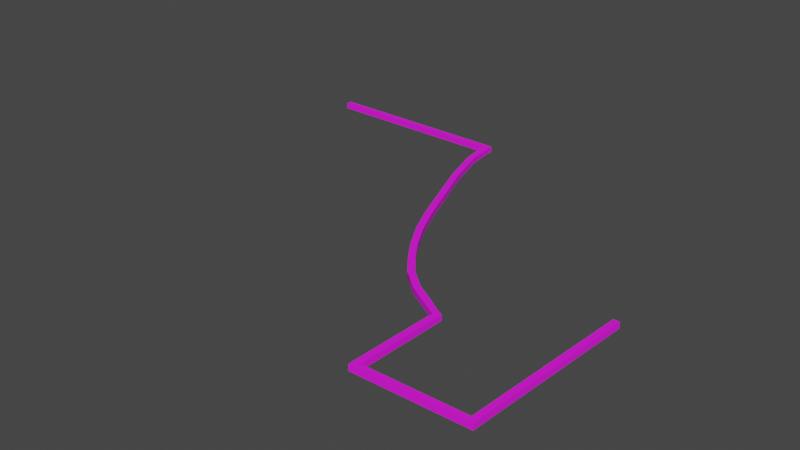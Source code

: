 # Source: Hedge.blend  (saved by Blender 2.81.16; exported with 4.5.12 LTS)
import bpy
from mathutils import Matrix  # noqa: F401  (used for matrix-valued properties, if any)

bpy.ops.wm.read_factory_settings(use_empty=True)
scene = bpy.context.scene
scene.name = 'Scene'

# ---- collections
col_collection = bpy.data.collections.new('Collection'); scene.collection.children.link(col_collection)

# ---- images (referenced by path relative to the original .blend; pixels are not part of the script)
import os
ASSET_DIR = os.environ.get("B2B_ASSET_DIR", "")  # directory of the original .blend (textures are referenced by path, not embedded)
HERE = os.path.dirname(os.path.abspath(__file__))  # packed textures are extracted next to this script under _unpacked/

def load_image(name, relpath, width, height, colorspace="sRGB"):
    """Load a texture the original file referenced (path relative to the .blend, or extracted next to this script)."""
    p = next((c for c in (os.path.join(HERE, relpath), os.path.join(ASSET_DIR, relpath)) if relpath and os.path.exists(c)), "")
    if p:
        img = bpy.data.images.load(p, check_existing=True)
        img.name = name
    else:  # same state as the original file: an image datablock whose file is absent (Cycles renders it pink)
        img = bpy.data.images.new(name, width, height)
        img.source = "FILE"
        img.filepath = "//" + (relpath or name)
    img.colorspace_settings.name = colorspace
    return img
img_bush_png_001 = load_image('bush.png.001', 'bush.png', 1024, 1024, 'sRGB')

# ---- materials (node trees are filled in below, after node groups)
mat_bush = bpy.data.materials.new('Bush')
mat_bush.use_transparent_shadow = False

# ---- node groups
ng_auto_smooth = bpy.data.node_groups.new('Auto Smooth', 'GeometryNodeTree')
_s = ng_auto_smooth.interface.new_socket(name='Geometry', in_out='OUTPUT', socket_type='NodeSocketGeometry')
_s = ng_auto_smooth.interface.new_socket(name='Geometry', in_out='INPUT', socket_type='NodeSocketGeometry')
_s = ng_auto_smooth.interface.new_socket(name='Angle', in_out='INPUT', socket_type='NodeSocketFloat')
_s.subtype = 'ANGLE'
_s.min_value = 0.0
_s.max_value = 3.142
ng_auto_smooth.is_modifier = True
_N = ng_auto_smooth.nodes; _L = ng_auto_smooth.links
n0 = _N.new('NodeGroupOutput'); n0.name = 'Group Output'; n0.location = (480, -100)
n1 = _N.new('NodeGroupInput'); n1.name = 'Group Input'; n1.location = (-420, -300)
n2 = _N.new('NodeGroupInput'); n2.name = 'Group Input.001'; n2.location = (-60, -100)
n3 = _N.new('GeometryNodeSetShadeSmooth'); n3.name = 'Set Shade Smooth'; n3.location = (120, -100)
n3.domain = 'EDGE'
n4 = _N.new('GeometryNodeSetShadeSmooth'); n4.name = 'Set Shade Smooth.001'; n4.location = (300, -100)
n5 = _N.new('GeometryNodeInputMeshEdgeAngle'); n5.name = 'Edge Angle'; n5.location = (-420, -220)
n6 = _N.new('GeometryNodeInputEdgeSmooth'); n6.name = 'Is Edge Smooth'; n6.location = (-60, -160)
n7 = _N.new('GeometryNodeInputShadeSmooth'); n7.name = 'Is Face Smooth'; n7.location = (-240, -340)
n8 = _N.new('FunctionNodeBooleanMath'); n8.name = 'Boolean Math'; n8.location = (-60, -220)
n9 = _N.new('FunctionNodeCompare'); n9.name = 'Compare'; n9.location = (-240, -180)
n9.operation = 'LESS_EQUAL'
_L.new(n5.outputs[0], n9.inputs[0])
_L.new(n4.outputs[0], n0.inputs[0])
_L.new(n1.outputs[1], n9.inputs[1])
_L.new(n9.outputs[0], n8.inputs[0])
_L.new(n7.outputs[0], n8.inputs[1])
_L.new(n2.outputs[0], n3.inputs[0])
_L.new(n6.outputs[0], n3.inputs[1])
_L.new(n3.outputs[0], n4.inputs[0])
_L.new(n8.outputs[0], n3.inputs[2])
n0.is_active_output = True

# ---- material node trees
mat_bush.use_nodes = True; mat_bush.node_tree.nodes.clear()
_N = mat_bush.node_tree.nodes; _L = mat_bush.node_tree.links
n0 = _N.new('ShaderNodeOutputMaterial'); n0.name = 'Material Output'; n0.location = (300, 300)
n1 = _N.new('ShaderNodeBsdfPrincipled'); n1.name = 'Principled BSDF'; n1.location = (10, 300)
n1.distribution = 'GGX'
n1.subsurface_method = 'BURLEY'
n1.inputs[2].default_value = 0.8829
n1.inputs[3].default_value = 1.45
n1.inputs[27].default_value = (0.0, 0.0, 0.0, 1.0)
n1.inputs[28].default_value = 1.0
n2 = _N.new('ShaderNodeTexImage'); n2.name = 'Image Texture'; n2.location = (-280, 280)
n2.image = img_bush_png_001
_L.new(n1.outputs[0], n0.inputs[0])
_L.new(n2.outputs[0], n1.inputs[0])
n0.is_active_output = True

# ---- world
world_world = bpy.data.worlds.new('World'); scene.world = world_world
world_world.use_nodes = True; world_world.node_tree.nodes.clear()
_N = world_world.node_tree.nodes; _L = world_world.node_tree.links
n0 = _N.new('ShaderNodeOutputWorld'); n0.name = 'World Output'; n0.location = (300, 300)
n1 = _N.new('ShaderNodeBackground'); n1.name = 'Background'; n1.location = (10, 300)
n1.inputs[0].default_value = (0.05088, 0.05088, 0.05088, 1.0)
_L.new(n1.outputs[0], n0.inputs[0])
n0.is_active_output = True
world_world.color = (0.05088, 0.05088, 0.05088)
world_world.use_sun_shadow = False
world_world.sun_shadow_jitter_overblur = 0.0

# ---- meshes
me_cube_001 = bpy.data.meshes.new('Cube.001')
me_cube_001.from_pydata([(-4.504, -0.3161, -0.2528), (-4.504, -0.3161, 0.2528), (-4.511, 0.1895, -0.2528), (-4.511, 0.1895, 0.2528), (4.511, -0.1895, -0.2528), (4.511, -0.1895, 0.2528), (4.504, 0.3161, -0.2528), (4.504, 0.3161, 0.2528), (-3.946, 0.1975, -0.2528), (-3.946, 0.1975, 0.2528), (-3.939, -0.3082, -0.2528), (-3.939, -0.3082, 0.2528), (-4.178, 8.245, 0.2528), (-4.178, 8.245, -0.2528), (-3.657, 7.991, -0.2528), (-3.657, 7.991, 0.2528), (-3.677, 7.452, -0.2528), (-3.677, 7.452, 0.2528), (-4.201, 7.689, -0.2528), (-4.201, 7.689, 0.2528), (-5.583, 9.131, 0.2528), (-5.583, 9.131, -0.2528), (-5.887, 8.664, -0.2528), (-5.887, 8.664, 0.2528), (-7.084, 10.01, 0.2528), (-7.084, 10.01, -0.2528), (-7.447, 9.592, -0.2528), (-7.447, 9.592, 0.2528), (-8.664, 11.37, 0.2528), (-8.664, 11.37, -0.2528), (-9.102, 11.02, -0.2528), (-9.102, 11.02, 0.2528), (-9.978, 13.04, 0.2528), (-9.978, 13.04, -0.2528), (-10.42, 12.7, -0.2528), (-10.42, 12.7, 0.2528), (-11.07, 14.61, 0.2528), (-11.07, 14.61, -0.2528), (-11.57, 14.37, -0.2528), (-11.57, 14.37, 0.2528), (-12.38, 16.91, 0.2528), (-12.38, 16.91, -0.2528), (-12.9, 16.7, -0.2528), (-12.9, 16.7, 0.2528), (-13.47, 19.29, 0.2528), (-13.47, 19.29, -0.2528), (-13.99, 19.09, -0.2528), (-13.99, 19.09, 0.2528), (-14.37, 21.6, 0.2528), (-14.37, 21.6, -0.2528), (-14.89, 21.4, -0.2528), (-14.89, 21.4, 0.2528), (-16.24, 26.44, 0.2528), (-16.24, 26.44, -0.2528), (-16.77, 26.3, -0.2528), (-16.77, 26.3, 0.2528), (-17.37, 30.18, 0.2528), (-17.37, 30.18, -0.2528), (-17.91, 30.04, -0.2528), (-17.91, 30.04, 0.2528), (-17.71, 32.73, 0.2528), (-17.71, 32.73, -0.2528), (-18.27, 32.75, -0.2528), (-18.27, 32.75, 0.2528), (5.024, 0.3234, 0.2528), (5.024, 0.3234, -0.2528), (5.031, -0.1822, -0.2528), (5.031, -0.1822, 0.2528), (5.431, 14.78, 0.2528), (5.431, 14.78, -0.2528), (5.95, 14.75, 0.2528), (5.95, 14.75, -0.2528), (-17.69, 33.24, 0.2528), (-17.69, 33.24, -0.2528), (-18.25, 33.26, -0.2528), (-18.25, 33.26, 0.2528), (-34.86, 33.06, 0.2528), (-34.86, 33.06, -0.2528), (-34.85, 33.57, 0.2528), (-34.85, 33.57, -0.2528)], [], [(0, 1, 3, 2), (8, 9, 7, 6), (5, 4, 66, 67), (10, 11, 1, 0), (8, 6, 4, 10), (9, 3, 1, 11), (7, 9, 11, 5), (2, 8, 10, 0), (4, 5, 11, 10), (17, 16, 14, 15), (13, 12, 15, 14), (16, 18, 13, 14), (19, 17, 15, 12), (18, 19, 23, 22), (2, 3, 19, 18), (3, 9, 17, 19), (8, 2, 18, 16), (9, 8, 16, 17), (22, 23, 27, 26), (13, 18, 22, 21), (12, 13, 21, 20), (19, 12, 20, 23), (25, 26, 30, 29), (21, 22, 26, 25), (23, 20, 24, 27), (20, 21, 25, 24), (31, 28, 32, 35), (27, 24, 28, 31), (24, 25, 29, 28), (26, 27, 31, 30), (34, 35, 39, 38), (28, 29, 33, 32), (30, 31, 35, 34), (29, 30, 34, 33), (39, 36, 40, 43), (33, 34, 38, 37), (35, 32, 36, 39), (32, 33, 37, 36), (43, 40, 44, 47), (36, 37, 41, 40), (38, 39, 43, 42), (37, 38, 42, 41), (46, 47, 51, 50), (40, 41, 45, 44), (42, 43, 47, 46), (41, 42, 46, 45), (48, 49, 53, 52), (45, 46, 50, 49), (47, 44, 48, 51), (44, 45, 49, 48), (54, 55, 59, 58), (50, 51, 55, 54), (49, 50, 54, 53), (51, 48, 52, 55), (59, 56, 60, 63), (53, 54, 58, 57), (55, 52, 56, 59), (52, 53, 57, 56), (63, 60, 72, 75), (56, 57, 61, 60), (58, 59, 63, 62), (57, 58, 62, 61), (65, 64, 67, 66), (4, 6, 65, 66), (7, 5, 67, 64), (65, 6, 69, 71), (69, 68, 70, 71), (64, 65, 71, 70), (7, 64, 70, 68), (6, 7, 68, 69), (74, 75, 72, 73), (60, 61, 73, 72), (74, 62, 77, 79), (61, 62, 74, 73), (77, 76, 78, 79), (63, 75, 78, 76), (75, 74, 79, 78), (62, 63, 76, 77)])
me_cube_001.polygons.foreach_set('use_smooth', [True] * 78)
_uv = me_cube_001.uv_layers.new(name='UVMap')
_uv.uv.foreach_set('vector', [24.59, 0.07383, 23.93, 0.07383, 23.93, -0.401, 24.59, -0.401, 24.59, -7.365, 23.93, -7.365, 23.93, -15.29, 24.59, -15.29, 23.93, -15.78, 24.59, -15.78, 24.59, -15.29, 23.93, -15.29, 24.59, -23.71, 23.93, -23.71, 23.93, -24.24, 24.59, -24.24, 20.99, -18.2, 12.81, -23.55, 13.24, -23.91, 21.43, -18.56, -2.114, 19.2, -1.567, 18.84, -1.134, 19.21, -1.681, 19.56, -10.3, 24.55, -2.114, 19.2, -1.681, 19.56, -9.865, 24.91, 21.54, -17.84, 20.99, -18.2, 21.43, -18.56, 21.97, -18.21, 24.59, -15.78, 23.93, -15.78, 23.93, -23.71, 24.59, -23.71, 23.93, 6.849, 24.59, 6.849, 24.59, 7.352, 23.93, 7.352, 25.24, -23.71, 24.59, -23.71, 24.59, -24.24, 25.24, -24.24, 14.42, -13.25, 14.72, -12.75, 14.21, -12.37, 13.94, -12.88, -8.388, 13.75, -8.683, 14.25, -9.17, 13.88, -8.894, 13.37, 25.24, -13.81, 24.59, -13.81, 24.59, -15.55, 25.24, -15.55, 24.59, -0.401, 23.93, -0.401, 23.93, -7.365, 24.59, -7.365, -1.567, 18.84, -2.114, 19.2, -8.683, 14.25, -8.388, 13.75, 20.99, -18.2, 21.54, -17.84, 14.72, -12.75, 14.42, -13.25, 23.93, 0.07383, 24.59, 0.07383, 24.59, 6.849, 23.93, 6.849, 25.24, -15.55, 24.59, -15.55, 24.59, -17.17, 25.24, -17.17, 14.21, -12.37, 14.72, -12.75, 15.48, -10.97, 14.79, -10.84, 24.59, -23.71, 25.24, -23.71, 25.24, -22.24, 24.59, -22.24, -8.388, 13.75, -8.894, 13.37, -8.32, 11.84, -7.623, 11.97, 15.45, -9.249, 16.17, -9.314, 16.51, -7.24, 15.79, -7.278, 14.79, -10.84, 15.48, -10.97, 16.17, -9.314, 15.45, -9.249, -7.623, 11.97, -8.32, 11.84, -7.654, 10.25, -6.939, 10.31, 24.59, -22.24, 25.24, -22.24, 25.24, -20.68, 24.59, -20.68, -6.6, 8.24, -7.318, 8.278, -7.518, 6.25, -6.8, 6.212, -6.939, 10.31, -7.654, 10.25, -7.318, 8.278, -6.6, 8.24, 24.59, -20.68, 25.24, -20.68, 25.24, -18.96, 24.59, -18.96, 25.24, -17.17, 24.59, -17.17, 24.59, -18.96, 25.24, -18.96, 22.63, -22.42, 23.28, -22.42, 23.28, -20.64, 22.63, -20.64, 21.97, -24.24, 22.63, -24.24, 22.63, -22.44, 21.97, -22.44, 22.63, -24.24, 23.28, -24.24, 23.28, -22.42, 22.63, -22.42, 15.79, -7.278, 16.51, -7.24, 16.31, -5.212, 15.59, -5.25, -7.149, 4.285, -7.839, 4.436, -8.584, 1.973, -7.909, 1.787, 15.59, -5.25, 16.31, -5.212, 15.96, -3.285, 15.27, -3.436, -6.8, 6.212, -7.518, 6.25, -7.839, 4.436, -7.149, 4.285, 21.97, -22.44, 22.63, -22.44, 22.63, -20.78, 21.97, -20.78, -7.909, 1.787, -8.584, 1.973, -9.614, -0.4094, -8.943, -0.6033, 21.97, -20.78, 22.63, -20.78, 22.63, -18.4, 21.97, -18.4, 22.63, -20.64, 23.28, -20.64, 23.28, -18.21, 22.63, -18.21, 15.27, -3.436, 15.96, -3.285, 15.2, -0.7867, 14.52, -0.9731, 22.63, -15.76, 23.28, -15.76, 23.28, -13.43, 22.63, -13.43, 21.97, -18.4, 22.63, -18.4, 22.63, -15.98, 21.97, -15.98, 22.63, -18.21, 23.28, -18.21, 23.28, -15.76, 22.63, -15.76, 14.52, -0.9731, 15.2, -0.7867, 14.16, 1.603, 13.49, 1.409, 21.97, -13.65, 22.63, -13.65, 22.63, -8.79, 21.97, -8.79, 13.49, 1.409, 14.16, 1.603, 13.01, 3.817, 12.34, 3.623, -8.943, -0.6033, -9.614, -0.4094, -10.77, -2.623, -10.09, -2.817, 21.97, -15.98, 22.63, -15.98, 22.63, -13.65, 21.97, -13.65, 22.63, -8.491, 23.28, -8.491, 23.28, -4.773, 22.63, -4.773, 22.63, -13.43, 23.28, -13.43, 23.28, -8.491, 22.63, -8.491, 12.34, 3.623, 13.01, 3.817, 10.55, 8.484, 9.914, 8.24, -10.09, -2.817, -10.77, -2.623, -13.19, -7.24, -12.55, -7.484, -14.72, -10.86, -15.36, -10.61, -17.26, -12.63, -16.74, -13.0, 9.914, 8.24, 10.55, 8.484, 8.386, 11.86, 7.747, 11.61, -12.55, -7.484, -13.19, -7.24, -15.36, -10.61, -14.72, -10.86, 21.97, -8.79, 22.63, -8.79, 22.63, -5.082, 21.97, -5.082, -16.74, -13.0, -17.26, -12.63, -17.72, -12.98, -17.2, -13.35, 21.97, -5.082, 22.63, -5.082, 22.63, -2.625, 21.97, -2.625, 22.63, -4.773, 23.28, -4.773, 23.28, -2.166, 22.63, -2.166, 7.747, 11.61, 8.386, 11.86, 6.367, 14.0, 5.85, 13.63, 23.28, -1.69, 22.63, -1.69, 22.63, -2.166, 23.28, -2.166, 13.24, -23.91, 12.81, -23.55, 12.3, -23.88, 12.74, -24.24, -10.3, 24.55, -9.865, 24.91, -10.37, 25.24, -10.8, 24.88, 12.3, -23.88, 12.81, -23.55, -0.6629, -13.92, -1.134, -14.28, 23.93, 8.109, 23.28, 8.109, 23.28, 7.615, 23.93, 7.615, 22.63, -1.69, 23.28, -1.69, 23.28, 11.72, 22.63, 11.72, -10.3, 24.55, -10.8, 24.88, -24.24, 15.28, -23.77, 14.92, 22.63, 11.22, 21.97, 11.22, 21.97, -2.148, 22.63, -2.148, 23.93, -23.71, 23.28, -23.71, 23.28, -24.24, 23.93, -24.24, 21.97, -2.625, 22.63, -2.625, 22.63, -2.148, 21.97, -2.148, 5.908, 14.35, 6.367, 14.0, 21.97, 24.89, 21.51, 25.24, 5.85, 13.63, 6.367, 14.0, 5.908, 14.35, 5.391, 13.98, 23.28, 8.592, 23.28, 8.109, 23.92, 8.109, 23.92, 8.592, -16.74, -13.0, -17.2, -13.35, -1.593, -24.24, -1.134, -23.89, 23.28, -23.71, 23.93, -23.71, 23.93, -8.059, 23.28, -8.059, 23.93, 7.615, 23.28, 7.615, 23.28, -8.059, 23.93, -8.059])
me_cube_001.materials.append(mat_bush)
me_cube_001.use_remesh_fix_poles = True
me_cube_001.use_remesh_preserve_attributes = False
me_cube_001.use_mirror_vertex_groups = False
me_cube_001.update()

# ---- objects
ob_cube = bpy.data.objects.new('Cube', me_cube_001)

# ---- transforms, parenting, visibility, modifiers, constraints
ob_cube.location = (-0.6942, 0.34, 0.0)
ob_cube.lineart.crease_threshold = 0.0
_m = ob_cube.modifiers.new('Auto Smooth', 'NODES')
_m.node_group = ng_auto_smooth
_gi = [s.identifier for s in ng_auto_smooth.interface.items_tree if s.item_type == 'SOCKET' and s.in_out == 'INPUT']
_m[_gi[1]] = 0.5236  # Angle

# ---- collection membership
col_collection.objects.link(ob_cube)

# ---- scene / render settings (as saved in the file)
scene.frame_start = 1; scene.frame_end = 250; scene.frame_set(1)
scene.render.engine = 'BLENDER_EEVEE_NEXT'
scene.cycles.use_denoising = False
scene.cycles.samples = 128
scene.cycles.sampling_pattern = 'TABULATED_SOBOL'
scene.cycles.use_adaptive_sampling = False
scene.cycles.use_light_tree = False
scene.view_settings.view_transform = 'Filmic'
bpy.context.view_layer.update()

# ---- added for rendering (the .blend has no active camera and no usable light): camera, sun
cam_auto = bpy.data.cameras.new('AutoCamera')
cam_auto.lens = 50.0
cam_auto.sensor_width = 36.0
cam_auto.clip_end = 1000.0
ob_auto_camera = bpy.data.objects.new('AutoCamera', cam_auto)
scene.collection.objects.link(ob_auto_camera)
ob_auto_camera.location = (33.9322, -41.9335, 39.2668)
ob_auto_camera.rotation_euler = (1.09748, -7.21219e-08, 0.694738)
scene.camera = ob_auto_camera
light_auto_sun = bpy.data.lights.new('AutoSun', 'SUN')
light_auto_sun.energy = 3.0
light_auto_sun.angle = 0.0523599
ob_auto_sun = bpy.data.objects.new('AutoSun', light_auto_sun)
scene.collection.objects.link(ob_auto_sun)
ob_auto_sun.rotation_euler = (0.872665, 0.174533, 0.523599)
bpy.context.view_layer.update()
